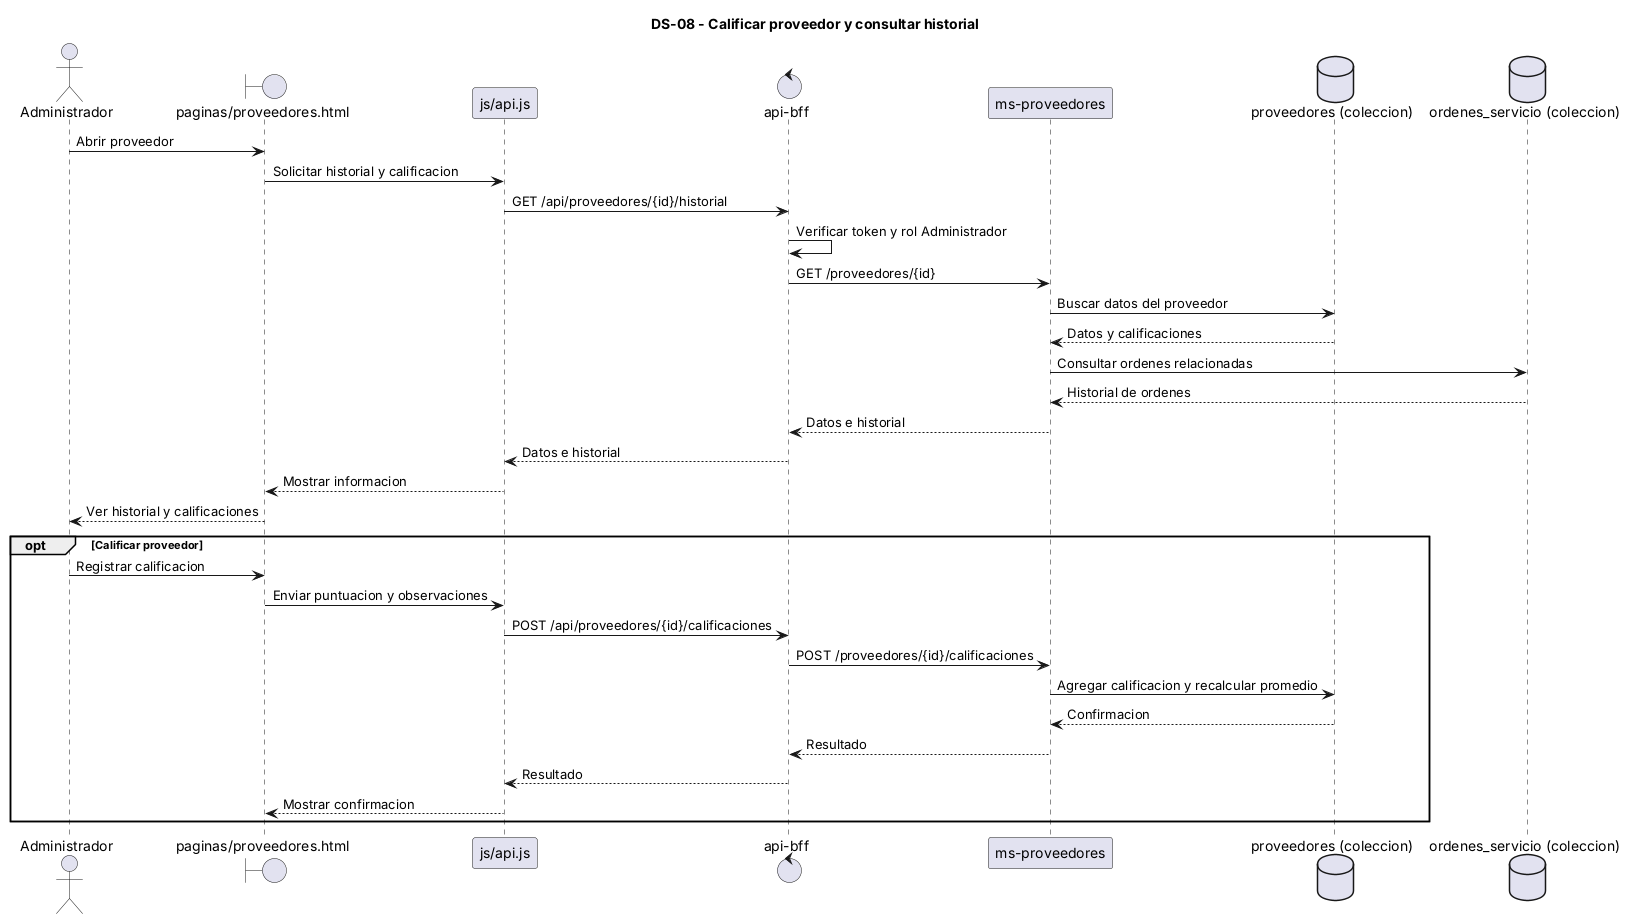

The diagram above was rendered by PlantUML. Its source (embedded in the PNG):
@startuml
title DS-08 - Calificar proveedor y consultar historial

actor Administrador
boundary "paginas/proveedores.html" as UI
participant "js/api.js" as APIJS
control "api-bff" as BFF
participant "ms-proveedores" as MSP
database "proveedores (coleccion)" as Proveedores
database "ordenes_servicio (coleccion)" as Ordenes

Administrador -> UI : Abrir proveedor
UI -> APIJS : Solicitar historial y calificacion
APIJS -> BFF : GET /api/proveedores/{id}/historial
BFF -> BFF : Verificar token y rol Administrador
BFF -> MSP : GET /proveedores/{id}
MSP -> Proveedores : Buscar datos del proveedor
Proveedores --> MSP : Datos y calificaciones
MSP -> Ordenes : Consultar ordenes relacionadas
Ordenes --> MSP : Historial de ordenes
MSP --> BFF : Datos e historial
BFF --> APIJS : Datos e historial
APIJS --> UI : Mostrar informacion
UI --> Administrador : Ver historial y calificaciones

opt Calificar proveedor
    Administrador -> UI : Registrar calificacion
    UI -> APIJS : Enviar puntuacion y observaciones
    APIJS -> BFF : POST /api/proveedores/{id}/calificaciones
    BFF -> MSP : POST /proveedores/{id}/calificaciones
    MSP -> Proveedores : Agregar calificacion y recalcular promedio
    Proveedores --> MSP : Confirmacion
    MSP --> BFF : Resultado
    BFF --> APIJS : Resultado
    APIJS --> UI : Mostrar confirmacion
end

@enduml